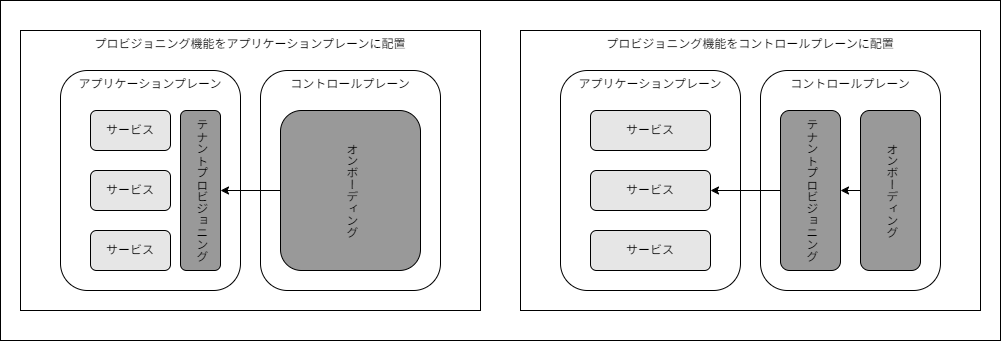

The diagram above was exported from draw.io. Its source (the exported page's mxGraphModel, read from the mxfile embedded in the PNG):
<mxGraphModel dx="1179" dy="476" grid="1" gridSize="10" guides="1" tooltips="1" connect="1" arrows="1" fold="1" page="1" pageScale="1" pageWidth="850" pageHeight="1100" math="0" shadow="0">
  <root>
    <mxCell id="0" />
    <mxCell id="1" parent="0" />
    <mxCell id="26" value="" style="rounded=0;whiteSpace=wrap;html=1;" vertex="1" parent="1">
      <mxGeometry x="60" y="90" width="1000" height="340" as="geometry" />
    </mxCell>
    <mxCell id="14" value="プロビジョニング機能をアプリケーションプレーンに配置" style="rounded=0;whiteSpace=wrap;html=1;verticalAlign=top;" vertex="1" parent="1">
      <mxGeometry x="80" y="120" width="460" height="280" as="geometry" />
    </mxCell>
    <mxCell id="2" value="アプリケーションプレーン" style="rounded=1;whiteSpace=wrap;html=1;verticalAlign=top;" vertex="1" parent="1">
      <mxGeometry x="120" y="160" width="180" height="220" as="geometry" />
    </mxCell>
    <mxCell id="3" value="テナントプロビジョニング" style="rounded=1;whiteSpace=wrap;html=1;textDirection=vertical-rl;fillColor=#999999;" vertex="1" parent="1">
      <mxGeometry x="240" y="200" width="40" height="160" as="geometry" />
    </mxCell>
    <mxCell id="4" value="サービス" style="rounded=1;whiteSpace=wrap;html=1;verticalAlign=middle;fillColor=#E6E6E6;" vertex="1" parent="1">
      <mxGeometry x="150" y="200" width="80" height="40" as="geometry" />
    </mxCell>
    <mxCell id="5" value="サービス" style="rounded=1;whiteSpace=wrap;html=1;verticalAlign=middle;fillColor=#E6E6E6;" vertex="1" parent="1">
      <mxGeometry x="150" y="260" width="80" height="40" as="geometry" />
    </mxCell>
    <mxCell id="6" value="サービス" style="rounded=1;whiteSpace=wrap;html=1;verticalAlign=middle;fillColor=#E6E6E6;" vertex="1" parent="1">
      <mxGeometry x="150" y="320" width="80" height="40" as="geometry" />
    </mxCell>
    <mxCell id="7" value="コントロールプレーン" style="rounded=1;whiteSpace=wrap;html=1;verticalAlign=top;" vertex="1" parent="1">
      <mxGeometry x="320" y="160" width="180" height="220" as="geometry" />
    </mxCell>
    <mxCell id="13" style="edgeStyle=none;html=1;" edge="1" parent="1" source="8" target="3">
      <mxGeometry relative="1" as="geometry" />
    </mxCell>
    <mxCell id="8" value="オンボーディング" style="rounded=1;whiteSpace=wrap;html=1;textDirection=vertical-rl;fillColor=#999999;" vertex="1" parent="1">
      <mxGeometry x="340" y="200" width="140" height="160" as="geometry" />
    </mxCell>
    <mxCell id="16" value="プロビジョニング機能をコントロールプレーンに配置" style="rounded=0;whiteSpace=wrap;html=1;verticalAlign=top;" vertex="1" parent="1">
      <mxGeometry x="580" y="120" width="460" height="280" as="geometry" />
    </mxCell>
    <mxCell id="17" value="アプリケーションプレーン" style="rounded=1;whiteSpace=wrap;html=1;verticalAlign=top;" vertex="1" parent="1">
      <mxGeometry x="620" y="160" width="180" height="220" as="geometry" />
    </mxCell>
    <mxCell id="19" value="サービス" style="rounded=1;whiteSpace=wrap;html=1;verticalAlign=middle;fillColor=#E6E6E6;" vertex="1" parent="1">
      <mxGeometry x="650" y="200" width="120" height="40" as="geometry" />
    </mxCell>
    <mxCell id="20" value="サービス" style="rounded=1;whiteSpace=wrap;html=1;verticalAlign=middle;fillColor=#E6E6E6;" vertex="1" parent="1">
      <mxGeometry x="650" y="260" width="120" height="40" as="geometry" />
    </mxCell>
    <mxCell id="21" value="サービス" style="rounded=1;whiteSpace=wrap;html=1;verticalAlign=middle;fillColor=#E6E6E6;" vertex="1" parent="1">
      <mxGeometry x="650" y="320" width="120" height="40" as="geometry" />
    </mxCell>
    <mxCell id="22" value="コントロールプレーン" style="rounded=1;whiteSpace=wrap;html=1;verticalAlign=top;" vertex="1" parent="1">
      <mxGeometry x="820" y="160" width="180" height="220" as="geometry" />
    </mxCell>
    <mxCell id="23" style="edgeStyle=none;html=1;" edge="1" parent="1" source="24" target="18">
      <mxGeometry relative="1" as="geometry" />
    </mxCell>
    <mxCell id="24" value="オンボーディング" style="rounded=1;whiteSpace=wrap;html=1;textDirection=vertical-rl;fillColor=#999999;" vertex="1" parent="1">
      <mxGeometry x="920" y="200" width="60" height="160" as="geometry" />
    </mxCell>
    <mxCell id="25" style="edgeStyle=none;html=1;entryX=1;entryY=0.5;entryDx=0;entryDy=0;" edge="1" parent="1" source="18" target="20">
      <mxGeometry relative="1" as="geometry" />
    </mxCell>
    <mxCell id="18" value="テナントプロビジョニング" style="rounded=1;whiteSpace=wrap;html=1;textDirection=vertical-rl;fillColor=#999999;" vertex="1" parent="1">
      <mxGeometry x="840" y="200" width="60" height="160" as="geometry" />
    </mxCell>
  </root>
</mxGraphModel>